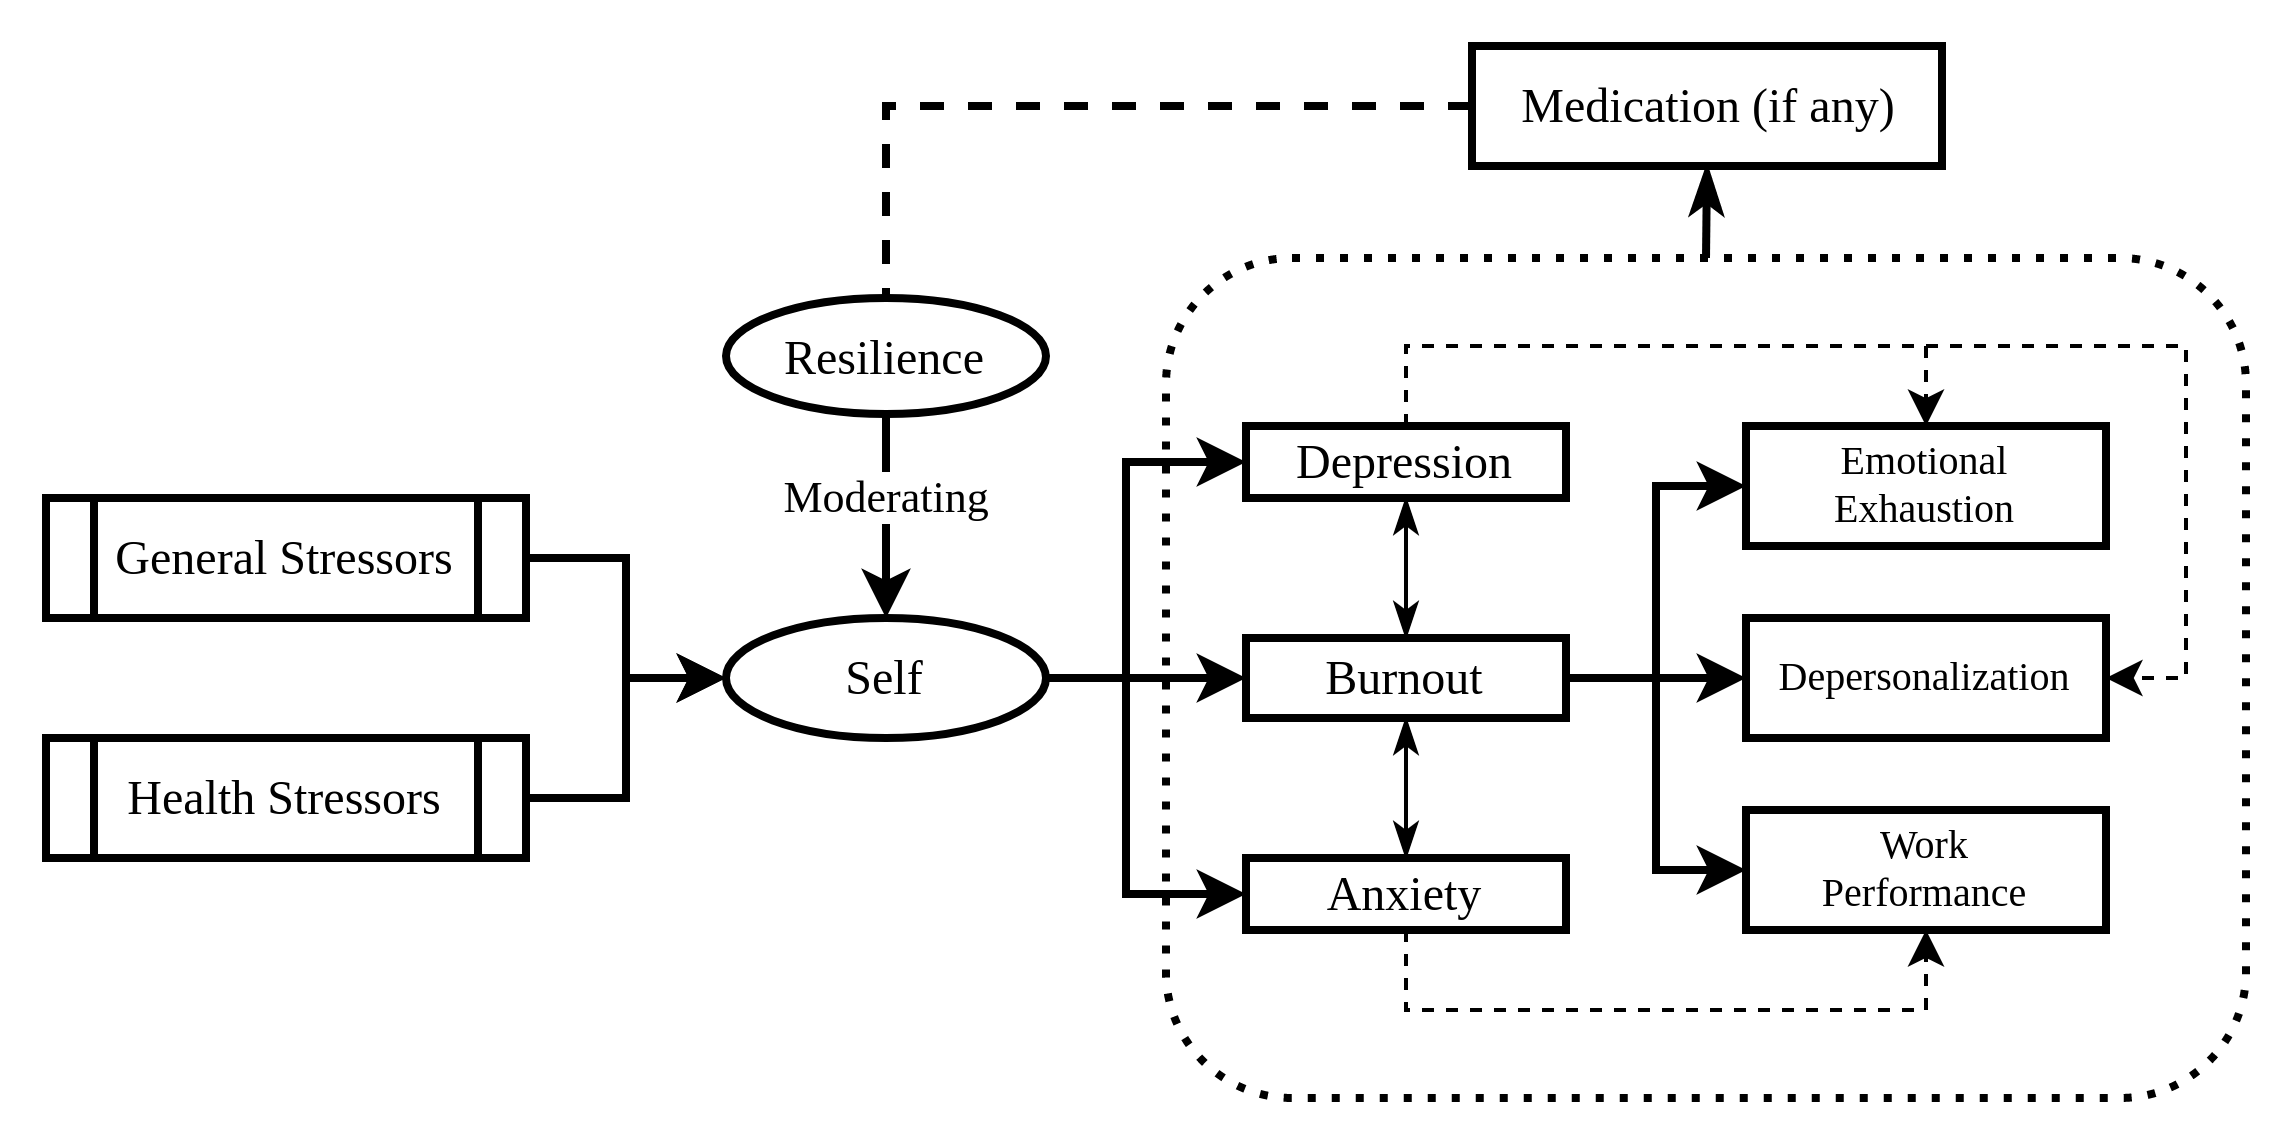

The diagram above was exported from draw.io. Its source (the exported page's mxGraphModel, read from the mxfile embedded in the PNG):
<mxGraphModel dx="1654" dy="988" grid="1" gridSize="10" guides="1" tooltips="1" connect="1" arrows="1" fold="1" page="1" pageScale="1" pageWidth="1100" pageHeight="850" math="0" shadow="0">
  <root>
    <mxCell id="0" />
    <mxCell id="1" parent="0" />
    <mxCell id="wysiz3-poPbLawsSlBSc-31" style="edgeStyle=orthogonalEdgeStyle;rounded=0;orthogonalLoop=1;jettySize=auto;html=1;exitX=0.5;exitY=0;exitDx=0;exitDy=0;entryX=0.5;entryY=1;entryDx=0;entryDy=0;strokeWidth=2;fontSize=10;startArrow=none;startFill=0;endArrow=classicThin;endFill=1;fontFamily=Times New Roman;" parent="1" source="wysiz3-poPbLawsSlBSc-24" target="wysiz3-poPbLawsSlBSc-30" edge="1">
      <mxGeometry relative="1" as="geometry" />
    </mxCell>
    <mxCell id="wysiz3-poPbLawsSlBSc-24" value="" style="rounded=1;whiteSpace=wrap;html=1;fontSize=10;dashed=1;strokeColor=default;dashPattern=1 2;strokeWidth=2;fontFamily=Times New Roman;" parent="1" vertex="1">
      <mxGeometry x="310" y="240" width="270" height="210" as="geometry" />
    </mxCell>
    <mxCell id="wysiz3-poPbLawsSlBSc-5" style="edgeStyle=orthogonalEdgeStyle;rounded=0;orthogonalLoop=1;jettySize=auto;html=1;exitX=1;exitY=0.5;exitDx=0;exitDy=0;entryX=0;entryY=0.5;entryDx=0;entryDy=0;strokeWidth=2;fontFamily=Times New Roman;" parent="1" source="wysiz3-poPbLawsSlBSc-1" target="wysiz3-poPbLawsSlBSc-4" edge="1">
      <mxGeometry relative="1" as="geometry" />
    </mxCell>
    <mxCell id="wysiz3-poPbLawsSlBSc-1" value="General Stressors" style="shape=process;whiteSpace=wrap;html=1;backgroundOutline=1;strokeWidth=2;fontFamily=Times New Roman;" parent="1" vertex="1">
      <mxGeometry x="30" y="300" width="120" height="30" as="geometry" />
    </mxCell>
    <mxCell id="wysiz3-poPbLawsSlBSc-7" style="edgeStyle=orthogonalEdgeStyle;rounded=0;orthogonalLoop=1;jettySize=auto;html=1;exitX=1;exitY=0.5;exitDx=0;exitDy=0;entryX=0;entryY=0.5;entryDx=0;entryDy=0;strokeWidth=2;fontFamily=Times New Roman;" parent="1" source="wysiz3-poPbLawsSlBSc-2" target="wysiz3-poPbLawsSlBSc-4" edge="1">
      <mxGeometry relative="1" as="geometry" />
    </mxCell>
    <mxCell id="wysiz3-poPbLawsSlBSc-2" value="Health Stressors" style="shape=process;whiteSpace=wrap;html=1;backgroundOutline=1;strokeWidth=2;fontFamily=Times New Roman;" parent="1" vertex="1">
      <mxGeometry x="30" y="360" width="120" height="30" as="geometry" />
    </mxCell>
    <mxCell id="wysiz3-poPbLawsSlBSc-15" style="edgeStyle=orthogonalEdgeStyle;rounded=0;orthogonalLoop=1;jettySize=auto;html=1;exitX=1;exitY=0.5;exitDx=0;exitDy=0;entryX=0;entryY=0.5;entryDx=0;entryDy=0;strokeWidth=2;fontFamily=Times New Roman;" parent="1" source="wysiz3-poPbLawsSlBSc-4" target="wysiz3-poPbLawsSlBSc-10" edge="1">
      <mxGeometry relative="1" as="geometry">
        <Array as="points">
          <mxPoint x="300" y="345" />
          <mxPoint x="300" y="291" />
        </Array>
      </mxGeometry>
    </mxCell>
    <mxCell id="wysiz3-poPbLawsSlBSc-16" style="edgeStyle=orthogonalEdgeStyle;rounded=0;orthogonalLoop=1;jettySize=auto;html=1;exitX=1;exitY=0.5;exitDx=0;exitDy=0;entryX=0;entryY=0.5;entryDx=0;entryDy=0;strokeWidth=2;fontFamily=Times New Roman;" parent="1" source="wysiz3-poPbLawsSlBSc-4" target="wysiz3-poPbLawsSlBSc-11" edge="1">
      <mxGeometry relative="1" as="geometry" />
    </mxCell>
    <mxCell id="wysiz3-poPbLawsSlBSc-17" style="edgeStyle=orthogonalEdgeStyle;rounded=0;orthogonalLoop=1;jettySize=auto;html=1;exitX=1;exitY=0.5;exitDx=0;exitDy=0;entryX=0;entryY=0.5;entryDx=0;entryDy=0;strokeWidth=2;fontFamily=Times New Roman;" parent="1" source="wysiz3-poPbLawsSlBSc-4" target="wysiz3-poPbLawsSlBSc-12" edge="1">
      <mxGeometry relative="1" as="geometry">
        <Array as="points">
          <mxPoint x="300" y="345" />
          <mxPoint x="300" y="399" />
        </Array>
      </mxGeometry>
    </mxCell>
    <mxCell id="wysiz3-poPbLawsSlBSc-4" value="Self" style="ellipse;whiteSpace=wrap;html=1;strokeWidth=2;fontFamily=Times New Roman;" parent="1" vertex="1">
      <mxGeometry x="200" y="330" width="80" height="30" as="geometry" />
    </mxCell>
    <mxCell id="wysiz3-poPbLawsSlBSc-9" value="&lt;div&gt;Moderating&lt;/div&gt;" style="edgeStyle=orthogonalEdgeStyle;rounded=0;orthogonalLoop=1;jettySize=auto;html=1;strokeWidth=2;fontFamily=Times New Roman;" parent="1" source="wysiz3-poPbLawsSlBSc-8" target="wysiz3-poPbLawsSlBSc-4" edge="1">
      <mxGeometry x="-0.1765" relative="1" as="geometry">
        <mxPoint as="offset" />
      </mxGeometry>
    </mxCell>
    <mxCell id="wysiz3-poPbLawsSlBSc-8" value="Resilience" style="ellipse;whiteSpace=wrap;html=1;strokeWidth=2;fontFamily=Times New Roman;" parent="1" vertex="1">
      <mxGeometry x="200" y="250" width="80" height="29" as="geometry" />
    </mxCell>
    <mxCell id="wysiz3-poPbLawsSlBSc-25" style="edgeStyle=orthogonalEdgeStyle;rounded=0;orthogonalLoop=1;jettySize=auto;html=1;exitX=0.5;exitY=0;exitDx=0;exitDy=0;entryX=0.5;entryY=1;entryDx=0;entryDy=0;fontSize=10;endArrow=classicThin;endFill=1;startArrow=classicThin;startFill=1;strokeWidth=1;fontFamily=Times New Roman;" parent="1" source="wysiz3-poPbLawsSlBSc-11" target="wysiz3-poPbLawsSlBSc-10" edge="1">
      <mxGeometry relative="1" as="geometry" />
    </mxCell>
    <mxCell id="wysiz3-poPbLawsSlBSc-28" style="edgeStyle=orthogonalEdgeStyle;rounded=0;orthogonalLoop=1;jettySize=auto;html=1;exitX=0.5;exitY=0;exitDx=0;exitDy=0;entryX=0.5;entryY=0;entryDx=0;entryDy=0;fontSize=10;dashed=1;strokeWidth=1;fontFamily=Times New Roman;" parent="1" source="wysiz3-poPbLawsSlBSc-10" target="wysiz3-poPbLawsSlBSc-18" edge="1">
      <mxGeometry relative="1" as="geometry" />
    </mxCell>
    <mxCell id="wysiz3-poPbLawsSlBSc-29" style="edgeStyle=orthogonalEdgeStyle;rounded=0;orthogonalLoop=1;jettySize=auto;html=1;exitX=0.5;exitY=0;exitDx=0;exitDy=0;entryX=1;entryY=0.5;entryDx=0;entryDy=0;fontSize=10;dashed=1;strokeWidth=1;fontFamily=Times New Roman;" parent="1" source="wysiz3-poPbLawsSlBSc-10" target="wysiz3-poPbLawsSlBSc-19" edge="1">
      <mxGeometry relative="1" as="geometry" />
    </mxCell>
    <mxCell id="wysiz3-poPbLawsSlBSc-10" value="Depression" style="rounded=0;whiteSpace=wrap;html=1;strokeWidth=2;fontFamily=Times New Roman;" parent="1" vertex="1">
      <mxGeometry x="330" y="282" width="80" height="18" as="geometry" />
    </mxCell>
    <mxCell id="wysiz3-poPbLawsSlBSc-21" style="edgeStyle=orthogonalEdgeStyle;rounded=0;orthogonalLoop=1;jettySize=auto;html=1;exitX=1;exitY=0.5;exitDx=0;exitDy=0;entryX=0;entryY=0.5;entryDx=0;entryDy=0;strokeWidth=2;fontFamily=Times New Roman;" parent="1" source="wysiz3-poPbLawsSlBSc-11" target="wysiz3-poPbLawsSlBSc-19" edge="1">
      <mxGeometry relative="1" as="geometry" />
    </mxCell>
    <mxCell id="wysiz3-poPbLawsSlBSc-22" style="edgeStyle=orthogonalEdgeStyle;rounded=0;orthogonalLoop=1;jettySize=auto;html=1;exitX=1;exitY=0.5;exitDx=0;exitDy=0;entryX=0;entryY=0.5;entryDx=0;entryDy=0;strokeWidth=2;fontFamily=Times New Roman;" parent="1" source="wysiz3-poPbLawsSlBSc-11" target="wysiz3-poPbLawsSlBSc-18" edge="1">
      <mxGeometry relative="1" as="geometry" />
    </mxCell>
    <mxCell id="wysiz3-poPbLawsSlBSc-23" style="edgeStyle=orthogonalEdgeStyle;rounded=0;orthogonalLoop=1;jettySize=auto;html=1;exitX=1;exitY=0.5;exitDx=0;exitDy=0;entryX=0;entryY=0.5;entryDx=0;entryDy=0;strokeWidth=2;fontFamily=Times New Roman;" parent="1" source="wysiz3-poPbLawsSlBSc-11" target="wysiz3-poPbLawsSlBSc-20" edge="1">
      <mxGeometry relative="1" as="geometry" />
    </mxCell>
    <mxCell id="wysiz3-poPbLawsSlBSc-26" style="edgeStyle=orthogonalEdgeStyle;rounded=0;orthogonalLoop=1;jettySize=auto;html=1;exitX=0.5;exitY=1;exitDx=0;exitDy=0;entryX=0.5;entryY=0;entryDx=0;entryDy=0;fontSize=10;endArrow=classicThin;endFill=1;startArrow=classicThin;startFill=1;strokeWidth=1;fontFamily=Times New Roman;" parent="1" source="wysiz3-poPbLawsSlBSc-11" target="wysiz3-poPbLawsSlBSc-12" edge="1">
      <mxGeometry relative="1" as="geometry">
        <Array as="points">
          <mxPoint x="370" y="380" />
          <mxPoint x="370" y="380" />
        </Array>
      </mxGeometry>
    </mxCell>
    <mxCell id="wysiz3-poPbLawsSlBSc-11" value="&lt;div&gt;Burnout&lt;/div&gt;" style="rounded=0;whiteSpace=wrap;html=1;strokeWidth=2;fontFamily=Times New Roman;" parent="1" vertex="1">
      <mxGeometry x="330" y="335" width="80" height="20" as="geometry" />
    </mxCell>
    <mxCell id="wysiz3-poPbLawsSlBSc-27" style="edgeStyle=orthogonalEdgeStyle;rounded=0;orthogonalLoop=1;jettySize=auto;html=1;exitX=0.5;exitY=1;exitDx=0;exitDy=0;entryX=0.5;entryY=1;entryDx=0;entryDy=0;fontSize=10;dashed=1;strokeWidth=1;fontFamily=Times New Roman;" parent="1" source="wysiz3-poPbLawsSlBSc-12" target="wysiz3-poPbLawsSlBSc-20" edge="1">
      <mxGeometry relative="1" as="geometry" />
    </mxCell>
    <mxCell id="wysiz3-poPbLawsSlBSc-12" value="Anxiety" style="rounded=0;whiteSpace=wrap;html=1;strokeWidth=2;fontFamily=Times New Roman;" parent="1" vertex="1">
      <mxGeometry x="330" y="390" width="80" height="18" as="geometry" />
    </mxCell>
    <mxCell id="wysiz3-poPbLawsSlBSc-18" value="Emotional&lt;br style=&quot;font-size: 10px;&quot;&gt;Exhaustion" style="rounded=0;whiteSpace=wrap;html=1;fontSize=10;strokeWidth=2;fontFamily=Times New Roman;" parent="1" vertex="1">
      <mxGeometry x="455" y="282" width="90" height="30" as="geometry" />
    </mxCell>
    <mxCell id="wysiz3-poPbLawsSlBSc-19" value="Depersonalization" style="rounded=0;whiteSpace=wrap;html=1;fontSize=10;strokeWidth=2;fontFamily=Times New Roman;" parent="1" vertex="1">
      <mxGeometry x="455" y="330" width="90" height="30" as="geometry" />
    </mxCell>
    <mxCell id="wysiz3-poPbLawsSlBSc-20" value="&lt;div style=&quot;font-size: 10px;&quot;&gt;Work&lt;/div&gt;&lt;div style=&quot;font-size: 10px;&quot;&gt;Performance&lt;br style=&quot;font-size: 10px;&quot;&gt;&lt;/div&gt;" style="rounded=0;whiteSpace=wrap;html=1;fontSize=10;strokeWidth=2;fontFamily=Times New Roman;" parent="1" vertex="1">
      <mxGeometry x="455" y="378" width="90" height="30" as="geometry" />
    </mxCell>
    <mxCell id="wysiz3-poPbLawsSlBSc-32" style="edgeStyle=orthogonalEdgeStyle;rounded=0;orthogonalLoop=1;jettySize=auto;html=1;exitX=0;exitY=0.5;exitDx=0;exitDy=0;entryX=0.5;entryY=0;entryDx=0;entryDy=0;strokeWidth=2;fontSize=10;startArrow=none;startFill=0;endArrow=none;endFill=0;dashed=1;fontFamily=Times New Roman;" parent="1" source="wysiz3-poPbLawsSlBSc-30" target="wysiz3-poPbLawsSlBSc-8" edge="1">
      <mxGeometry relative="1" as="geometry" />
    </mxCell>
    <mxCell id="wysiz3-poPbLawsSlBSc-30" value="Medication (if any)" style="rounded=0;whiteSpace=wrap;html=1;strokeWidth=2;fontFamily=Times New Roman;" parent="1" vertex="1">
      <mxGeometry x="386.5" y="187" width="117.5" height="30" as="geometry" />
    </mxCell>
  </root>
</mxGraphModel>